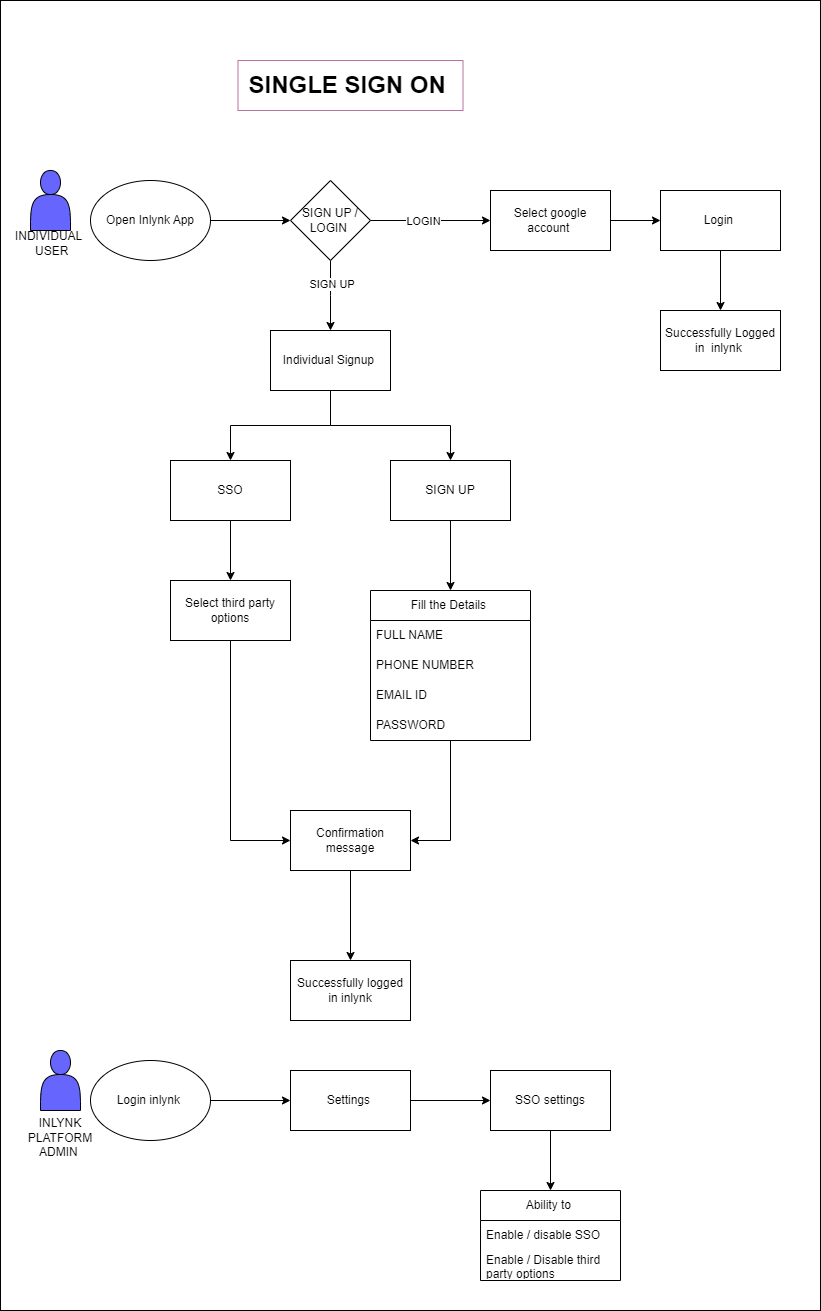

The diagram above was exported from draw.io. Its source (the exported page's mxGraphModel, read from the mxfile embedded in the PNG):
<mxGraphModel dx="1884" dy="420" grid="1" gridSize="10" guides="1" tooltips="1" connect="1" arrows="1" fold="1" page="1" pageScale="1" pageWidth="850" pageHeight="1100" math="0" shadow="0">
  <root>
    <mxCell id="0" />
    <mxCell id="1" parent="0" />
    <mxCell id="tk-sOTZhE-pN8drNQcrV-1" value="" style="rounded=0;whiteSpace=wrap;html=1;" vertex="1" parent="1">
      <mxGeometry x="-80" y="70" width="820" height="1310" as="geometry" />
    </mxCell>
    <mxCell id="_7rNelpyWPw_YAjP-O0I-1" value="&lt;br&gt;&lt;br&gt;&lt;br&gt;&lt;br&gt;&lt;br&gt;&lt;br&gt;INDIVIDUAL&amp;nbsp; &amp;nbsp;USER" style="shape=actor;whiteSpace=wrap;html=1;fillColor=#6666FF;" parent="1" vertex="1">
      <mxGeometry x="-50" y="240" width="40" height="60" as="geometry" />
    </mxCell>
    <mxCell id="_7rNelpyWPw_YAjP-O0I-23" value="" style="edgeStyle=orthogonalEdgeStyle;rounded=0;orthogonalLoop=1;jettySize=auto;html=1;" parent="1" source="_7rNelpyWPw_YAjP-O0I-2" target="_7rNelpyWPw_YAjP-O0I-16" edge="1">
      <mxGeometry relative="1" as="geometry" />
    </mxCell>
    <mxCell id="_7rNelpyWPw_YAjP-O0I-2" value="Open Inlynk App" style="ellipse;whiteSpace=wrap;html=1;" parent="1" vertex="1">
      <mxGeometry x="10" y="250" width="120" height="80" as="geometry" />
    </mxCell>
    <mxCell id="_7rNelpyWPw_YAjP-O0I-12" value="" style="edgeStyle=orthogonalEdgeStyle;rounded=0;orthogonalLoop=1;jettySize=auto;html=1;" parent="1" source="_7rNelpyWPw_YAjP-O0I-16" target="_7rNelpyWPw_YAjP-O0I-18" edge="1">
      <mxGeometry relative="1" as="geometry" />
    </mxCell>
    <mxCell id="_7rNelpyWPw_YAjP-O0I-13" value="LOGIN" style="edgeLabel;html=1;align=center;verticalAlign=middle;resizable=0;points=[];" parent="_7rNelpyWPw_YAjP-O0I-12" vertex="1" connectable="0">
      <mxGeometry x="-0.1333" relative="1" as="geometry">
        <mxPoint as="offset" />
      </mxGeometry>
    </mxCell>
    <mxCell id="_7rNelpyWPw_YAjP-O0I-57" value="" style="edgeStyle=orthogonalEdgeStyle;rounded=0;orthogonalLoop=1;jettySize=auto;html=1;" parent="1" source="_7rNelpyWPw_YAjP-O0I-16" edge="1">
      <mxGeometry relative="1" as="geometry">
        <mxPoint x="250" y="400" as="targetPoint" />
      </mxGeometry>
    </mxCell>
    <mxCell id="_7rNelpyWPw_YAjP-O0I-82" value="SIGN UP&amp;nbsp;" style="edgeLabel;html=1;align=center;verticalAlign=middle;resizable=0;points=[];" parent="_7rNelpyWPw_YAjP-O0I-57" vertex="1" connectable="0">
      <mxGeometry x="-0.3486" y="2" relative="1" as="geometry">
        <mxPoint as="offset" />
      </mxGeometry>
    </mxCell>
    <mxCell id="_7rNelpyWPw_YAjP-O0I-16" value="SIGN UP / LOGIN&amp;nbsp;" style="rhombus;whiteSpace=wrap;html=1;" parent="1" vertex="1">
      <mxGeometry x="210" y="250" width="80" height="80" as="geometry" />
    </mxCell>
    <mxCell id="_7rNelpyWPw_YAjP-O0I-17" value="" style="edgeStyle=orthogonalEdgeStyle;rounded=0;orthogonalLoop=1;jettySize=auto;html=1;" parent="1" source="_7rNelpyWPw_YAjP-O0I-18" target="_7rNelpyWPw_YAjP-O0I-20" edge="1">
      <mxGeometry relative="1" as="geometry" />
    </mxCell>
    <mxCell id="_7rNelpyWPw_YAjP-O0I-18" value="Select google account&amp;nbsp;" style="whiteSpace=wrap;html=1;" parent="1" vertex="1">
      <mxGeometry x="410" y="260" width="120" height="60" as="geometry" />
    </mxCell>
    <mxCell id="_7rNelpyWPw_YAjP-O0I-19" value="" style="edgeStyle=orthogonalEdgeStyle;rounded=0;orthogonalLoop=1;jettySize=auto;html=1;" parent="1" source="_7rNelpyWPw_YAjP-O0I-20" target="_7rNelpyWPw_YAjP-O0I-21" edge="1">
      <mxGeometry relative="1" as="geometry" />
    </mxCell>
    <mxCell id="_7rNelpyWPw_YAjP-O0I-20" value="Login&amp;nbsp;" style="whiteSpace=wrap;html=1;" parent="1" vertex="1">
      <mxGeometry x="580" y="260" width="120" height="60" as="geometry" />
    </mxCell>
    <mxCell id="_7rNelpyWPw_YAjP-O0I-21" value="Successfully Logged in&amp;nbsp; inlynk&amp;nbsp;" style="whiteSpace=wrap;html=1;" parent="1" vertex="1">
      <mxGeometry x="580" y="380" width="120" height="60" as="geometry" />
    </mxCell>
    <mxCell id="_7rNelpyWPw_YAjP-O0I-61" value="" style="edgeStyle=orthogonalEdgeStyle;rounded=0;orthogonalLoop=1;jettySize=auto;html=1;" parent="1" source="_7rNelpyWPw_YAjP-O0I-32" target="_7rNelpyWPw_YAjP-O0I-60" edge="1">
      <mxGeometry relative="1" as="geometry" />
    </mxCell>
    <mxCell id="_7rNelpyWPw_YAjP-O0I-63" value="" style="edgeStyle=orthogonalEdgeStyle;rounded=0;orthogonalLoop=1;jettySize=auto;html=1;" parent="1" source="_7rNelpyWPw_YAjP-O0I-32" target="_7rNelpyWPw_YAjP-O0I-62" edge="1">
      <mxGeometry relative="1" as="geometry" />
    </mxCell>
    <mxCell id="_7rNelpyWPw_YAjP-O0I-32" value="Individual Signup&amp;nbsp;" style="rounded=0;whiteSpace=wrap;html=1;" parent="1" vertex="1">
      <mxGeometry x="190" y="400" width="120" height="60" as="geometry" />
    </mxCell>
    <mxCell id="_7rNelpyWPw_YAjP-O0I-118" style="edgeStyle=orthogonalEdgeStyle;rounded=0;orthogonalLoop=1;jettySize=auto;html=1;entryX=1;entryY=0.5;entryDx=0;entryDy=0;" parent="1" source="_7rNelpyWPw_YAjP-O0I-49" target="_7rNelpyWPw_YAjP-O0I-108" edge="1">
      <mxGeometry relative="1" as="geometry" />
    </mxCell>
    <mxCell id="_7rNelpyWPw_YAjP-O0I-49" value="Fill the Details&amp;nbsp;" style="swimlane;fontStyle=0;childLayout=stackLayout;horizontal=1;startSize=30;horizontalStack=0;resizeParent=1;resizeParentMax=0;resizeLast=0;collapsible=1;marginBottom=0;whiteSpace=wrap;html=1;" parent="1" vertex="1">
      <mxGeometry x="290" y="660" width="160" height="150" as="geometry" />
    </mxCell>
    <mxCell id="_7rNelpyWPw_YAjP-O0I-50" value="FULL NAME" style="text;strokeColor=none;fillColor=none;align=left;verticalAlign=middle;spacingLeft=4;spacingRight=4;overflow=hidden;points=[[0,0.5],[1,0.5]];portConstraint=eastwest;rotatable=0;whiteSpace=wrap;html=1;" parent="_7rNelpyWPw_YAjP-O0I-49" vertex="1">
      <mxGeometry y="30" width="160" height="30" as="geometry" />
    </mxCell>
    <mxCell id="_7rNelpyWPw_YAjP-O0I-51" value="PHONE NUMBER" style="text;strokeColor=none;fillColor=none;align=left;verticalAlign=middle;spacingLeft=4;spacingRight=4;overflow=hidden;points=[[0,0.5],[1,0.5]];portConstraint=eastwest;rotatable=0;whiteSpace=wrap;html=1;" parent="_7rNelpyWPw_YAjP-O0I-49" vertex="1">
      <mxGeometry y="60" width="160" height="30" as="geometry" />
    </mxCell>
    <mxCell id="_7rNelpyWPw_YAjP-O0I-52" value="EMAIL ID&amp;nbsp;" style="text;strokeColor=none;fillColor=none;align=left;verticalAlign=middle;spacingLeft=4;spacingRight=4;overflow=hidden;points=[[0,0.5],[1,0.5]];portConstraint=eastwest;rotatable=0;whiteSpace=wrap;html=1;" parent="_7rNelpyWPw_YAjP-O0I-49" vertex="1">
      <mxGeometry y="90" width="160" height="30" as="geometry" />
    </mxCell>
    <mxCell id="_7rNelpyWPw_YAjP-O0I-53" value="PASSWORD&amp;nbsp;" style="text;strokeColor=none;fillColor=none;align=left;verticalAlign=middle;spacingLeft=4;spacingRight=4;overflow=hidden;points=[[0,0.5],[1,0.5]];portConstraint=eastwest;rotatable=0;whiteSpace=wrap;html=1;" parent="_7rNelpyWPw_YAjP-O0I-49" vertex="1">
      <mxGeometry y="120" width="160" height="30" as="geometry" />
    </mxCell>
    <mxCell id="_7rNelpyWPw_YAjP-O0I-64" style="edgeStyle=orthogonalEdgeStyle;rounded=0;orthogonalLoop=1;jettySize=auto;html=1;exitX=0.5;exitY=1;exitDx=0;exitDy=0;" parent="1" source="_7rNelpyWPw_YAjP-O0I-60" target="_7rNelpyWPw_YAjP-O0I-49" edge="1">
      <mxGeometry relative="1" as="geometry" />
    </mxCell>
    <mxCell id="_7rNelpyWPw_YAjP-O0I-60" value="SIGN UP" style="whiteSpace=wrap;html=1;rounded=0;" parent="1" vertex="1">
      <mxGeometry x="310" y="530" width="120" height="60" as="geometry" />
    </mxCell>
    <mxCell id="_7rNelpyWPw_YAjP-O0I-66" value="" style="edgeStyle=orthogonalEdgeStyle;rounded=0;orthogonalLoop=1;jettySize=auto;html=1;" parent="1" source="_7rNelpyWPw_YAjP-O0I-62" target="_7rNelpyWPw_YAjP-O0I-65" edge="1">
      <mxGeometry relative="1" as="geometry" />
    </mxCell>
    <mxCell id="_7rNelpyWPw_YAjP-O0I-62" value="SSO" style="whiteSpace=wrap;html=1;rounded=0;" parent="1" vertex="1">
      <mxGeometry x="90" y="530" width="120" height="60" as="geometry" />
    </mxCell>
    <mxCell id="_7rNelpyWPw_YAjP-O0I-111" style="edgeStyle=orthogonalEdgeStyle;rounded=0;orthogonalLoop=1;jettySize=auto;html=1;exitX=0.5;exitY=1;exitDx=0;exitDy=0;entryX=0;entryY=0.5;entryDx=0;entryDy=0;" parent="1" source="_7rNelpyWPw_YAjP-O0I-65" target="_7rNelpyWPw_YAjP-O0I-108" edge="1">
      <mxGeometry relative="1" as="geometry" />
    </mxCell>
    <mxCell id="_7rNelpyWPw_YAjP-O0I-65" value="Select third party options" style="whiteSpace=wrap;html=1;rounded=0;" parent="1" vertex="1">
      <mxGeometry x="90" y="650" width="120" height="60" as="geometry" />
    </mxCell>
    <mxCell id="_7rNelpyWPw_YAjP-O0I-110" value="" style="edgeStyle=orthogonalEdgeStyle;rounded=0;orthogonalLoop=1;jettySize=auto;html=1;" parent="1" source="_7rNelpyWPw_YAjP-O0I-108" target="_7rNelpyWPw_YAjP-O0I-109" edge="1">
      <mxGeometry relative="1" as="geometry" />
    </mxCell>
    <mxCell id="_7rNelpyWPw_YAjP-O0I-108" value="Confirmation message" style="rounded=0;whiteSpace=wrap;html=1;" parent="1" vertex="1">
      <mxGeometry x="210" y="880" width="120" height="60" as="geometry" />
    </mxCell>
    <mxCell id="_7rNelpyWPw_YAjP-O0I-109" value="Successfully logged in inlynk" style="whiteSpace=wrap;html=1;rounded=0;" parent="1" vertex="1">
      <mxGeometry x="210" y="1030" width="120" height="60" as="geometry" />
    </mxCell>
    <mxCell id="_7rNelpyWPw_YAjP-O0I-120" value="SINGLE SIGN ON&amp;nbsp;" style="text;strokeColor=#B5739D;fillColor=none;html=1;fontSize=24;fontStyle=1;verticalAlign=middle;align=center;" parent="1" vertex="1">
      <mxGeometry x="157.5" y="130" width="225" height="50" as="geometry" />
    </mxCell>
    <mxCell id="om3Sxd922IvAg4xnlSWj-4" value="" style="edgeStyle=orthogonalEdgeStyle;rounded=0;orthogonalLoop=1;jettySize=auto;html=1;" edge="1" parent="1" source="om3Sxd922IvAg4xnlSWj-1" target="om3Sxd922IvAg4xnlSWj-3">
      <mxGeometry relative="1" as="geometry" />
    </mxCell>
    <mxCell id="om3Sxd922IvAg4xnlSWj-1" value="Login inlynk&amp;nbsp;" style="ellipse;whiteSpace=wrap;html=1;" vertex="1" parent="1">
      <mxGeometry x="10" y="1130" width="120" height="80" as="geometry" />
    </mxCell>
    <mxCell id="om3Sxd922IvAg4xnlSWj-2" value="&lt;br&gt;&lt;br&gt;&lt;br&gt;&lt;br&gt;&lt;br&gt;&lt;br&gt;&lt;br&gt;&lt;br&gt;INLYNK PLATFORM ADMIN&amp;nbsp;" style="shape=actor;whiteSpace=wrap;html=1;fillColor=#6666FF;" vertex="1" parent="1">
      <mxGeometry x="-40" y="1120" width="40" height="60" as="geometry" />
    </mxCell>
    <mxCell id="om3Sxd922IvAg4xnlSWj-6" value="" style="edgeStyle=orthogonalEdgeStyle;rounded=0;orthogonalLoop=1;jettySize=auto;html=1;" edge="1" parent="1" source="om3Sxd922IvAg4xnlSWj-3" target="om3Sxd922IvAg4xnlSWj-5">
      <mxGeometry relative="1" as="geometry" />
    </mxCell>
    <mxCell id="om3Sxd922IvAg4xnlSWj-3" value="Settings&amp;nbsp;" style="whiteSpace=wrap;html=1;" vertex="1" parent="1">
      <mxGeometry x="210" y="1140" width="120" height="60" as="geometry" />
    </mxCell>
    <mxCell id="om3Sxd922IvAg4xnlSWj-14" style="edgeStyle=orthogonalEdgeStyle;rounded=0;orthogonalLoop=1;jettySize=auto;html=1;exitX=0.5;exitY=1;exitDx=0;exitDy=0;entryX=0.5;entryY=0;entryDx=0;entryDy=0;" edge="1" parent="1" source="om3Sxd922IvAg4xnlSWj-5" target="om3Sxd922IvAg4xnlSWj-10">
      <mxGeometry relative="1" as="geometry" />
    </mxCell>
    <mxCell id="om3Sxd922IvAg4xnlSWj-5" value="SSO settings" style="whiteSpace=wrap;html=1;" vertex="1" parent="1">
      <mxGeometry x="410" y="1140" width="120" height="60" as="geometry" />
    </mxCell>
    <mxCell id="om3Sxd922IvAg4xnlSWj-10" value="Ability to&amp;nbsp;" style="swimlane;fontStyle=0;childLayout=stackLayout;horizontal=1;startSize=30;horizontalStack=0;resizeParent=1;resizeParentMax=0;resizeLast=0;collapsible=1;marginBottom=0;whiteSpace=wrap;html=1;" vertex="1" parent="1">
      <mxGeometry x="400" y="1260" width="140" height="90" as="geometry" />
    </mxCell>
    <mxCell id="om3Sxd922IvAg4xnlSWj-11" value="Enable / disable SSO" style="text;strokeColor=none;fillColor=none;align=left;verticalAlign=middle;spacingLeft=4;spacingRight=4;overflow=hidden;points=[[0,0.5],[1,0.5]];portConstraint=eastwest;rotatable=0;whiteSpace=wrap;html=1;" vertex="1" parent="om3Sxd922IvAg4xnlSWj-10">
      <mxGeometry y="30" width="140" height="30" as="geometry" />
    </mxCell>
    <mxCell id="om3Sxd922IvAg4xnlSWj-12" value="Enable / Disable third party options&amp;nbsp;" style="text;strokeColor=none;fillColor=none;align=left;verticalAlign=middle;spacingLeft=4;spacingRight=4;overflow=hidden;points=[[0,0.5],[1,0.5]];portConstraint=eastwest;rotatable=0;whiteSpace=wrap;html=1;" vertex="1" parent="om3Sxd922IvAg4xnlSWj-10">
      <mxGeometry y="60" width="140" height="30" as="geometry" />
    </mxCell>
  </root>
</mxGraphModel>